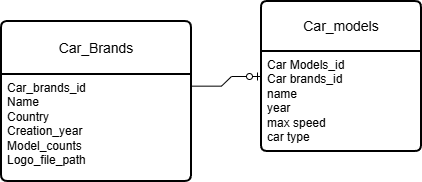

The diagram above was exported from draw.io. Its source (the exported page's mxGraphModel, read from the mxfile embedded in the PNG):
<mxGraphModel dx="1251" dy="702" grid="1" gridSize="10" guides="1" tooltips="1" connect="1" arrows="1" fold="1" page="1" pageScale="1" pageWidth="827" pageHeight="1169" math="0" shadow="0">
  <root>
    <mxCell id="ntlpmdpQdiLccA3RO5Of-0" />
    <mxCell id="ntlpmdpQdiLccA3RO5Of-1" parent="ntlpmdpQdiLccA3RO5Of-0" />
    <mxCell id="oFpMm5W1kwMyiaVMwp5M-0" parent="ntlpmdpQdiLccA3RO5Of-1" style="swimlane;childLayout=stackLayout;horizontal=1;startSize=53;horizontalStack=0;rounded=1;fontSize=14;fontStyle=0;strokeWidth=2;resizeParent=0;resizeLast=1;shadow=0;dashed=0;align=center;arcSize=4;whiteSpace=wrap;html=1;" value="Car_Brands" vertex="1">
      <mxGeometry height="160" width="190" x="180" y="260" as="geometry" />
    </mxCell>
    <mxCell id="oFpMm5W1kwMyiaVMwp5M-1" parent="oFpMm5W1kwMyiaVMwp5M-0" style="align=left;strokeColor=none;fillColor=none;spacingLeft=4;spacingRight=4;fontSize=12;verticalAlign=top;resizable=0;rotatable=0;part=1;html=1;whiteSpace=wrap;" value="&lt;div&gt;Car_brands_id&lt;/div&gt;&lt;div&gt;Name&lt;/div&gt;&lt;div&gt;Country&lt;/div&gt;&lt;div&gt;Creation_year&lt;/div&gt;&lt;div&gt;Model_counts&lt;/div&gt;&lt;div&gt;Logo_file_path&lt;/div&gt;" vertex="1">
      <mxGeometry height="107" width="190" y="53" as="geometry" />
    </mxCell>
    <mxCell id="oFpMm5W1kwMyiaVMwp5M-2" parent="ntlpmdpQdiLccA3RO5Of-1" style="swimlane;childLayout=stackLayout;horizontal=1;startSize=50;horizontalStack=0;rounded=1;fontSize=14;fontStyle=0;strokeWidth=2;resizeParent=0;resizeLast=1;shadow=0;dashed=0;align=center;arcSize=4;whiteSpace=wrap;html=1;" value="Car_models" vertex="1">
      <mxGeometry height="150" width="160" x="440" y="240" as="geometry" />
    </mxCell>
    <mxCell id="oFpMm5W1kwMyiaVMwp5M-3" parent="oFpMm5W1kwMyiaVMwp5M-2" style="align=left;strokeColor=none;fillColor=none;spacingLeft=4;spacingRight=4;fontSize=12;verticalAlign=top;resizable=0;rotatable=0;part=1;html=1;whiteSpace=wrap;" value="&lt;div&gt;Car Models_id&lt;/div&gt;&lt;div&gt;Car brands_id&lt;/div&gt;&lt;div&gt;name&lt;/div&gt;&lt;div&gt;year&lt;/div&gt;&lt;div&gt;max speed&lt;/div&gt;&lt;div&gt;car type&lt;/div&gt;" vertex="1">
      <mxGeometry height="100" width="160" y="50" as="geometry" />
    </mxCell>
    <mxCell id="oFpMm5W1kwMyiaVMwp5M-8" edge="1" parent="ntlpmdpQdiLccA3RO5Of-1" source="oFpMm5W1kwMyiaVMwp5M-1" style="edgeStyle=entityRelationEdgeStyle;fontSize=12;html=1;endArrow=ERzeroToOne;endFill=1;rounded=0;exitX=1;exitY=0.109;exitDx=0;exitDy=0;exitPerimeter=0;entryX=0;entryY=0.25;entryDx=0;entryDy=0;" target="oFpMm5W1kwMyiaVMwp5M-3" value="">
      <mxGeometry height="100" relative="1" width="100" as="geometry">
        <mxPoint x="360" y="440" as="sourcePoint" />
        <mxPoint x="460" y="340" as="targetPoint" />
      </mxGeometry>
    </mxCell>
  </root>
</mxGraphModel>